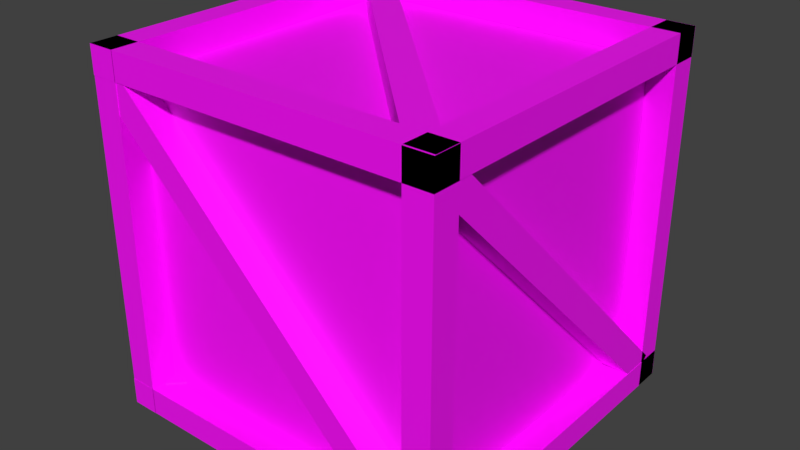 # Source: Crate.blend  (saved by Blender 2.80.75; exported with 4.5.12 LTS)
import bpy
from mathutils import Matrix  # noqa: F401  (used for matrix-valued properties, if any)

bpy.ops.wm.read_factory_settings(use_empty=True)
scene = bpy.context.scene
scene.name = 'Scene'

# ---- collections
col_collection_1 = bpy.data.collections.new('Collection 1'); scene.collection.children.link(col_collection_1)

# ---- images (referenced by path relative to the original .blend; pixels are not part of the script)
import os
ASSET_DIR = os.environ.get("B2B_ASSET_DIR", "")  # directory of the original .blend (textures are referenced by path, not embedded)
HERE = os.path.dirname(os.path.abspath(__file__))  # packed textures are extracted next to this script under _unpacked/

def load_image(name, relpath, width, height, colorspace="sRGB"):
    """Load a texture the original file referenced (path relative to the .blend, or extracted next to this script)."""
    p = next((c for c in (os.path.join(HERE, relpath), os.path.join(ASSET_DIR, relpath)) if relpath and os.path.exists(c)), "")
    if p:
        img = bpy.data.images.load(p, check_existing=True)
        img.name = name
    else:  # same state as the original file: an image datablock whose file is absent (Cycles renders it pink)
        img = bpy.data.images.new(name, width, height)
        img.source = "FILE"
        img.filepath = "//" + (relpath or name)
    img.colorspace_settings.name = colorspace
    return img
img_t_wood01_1_psd = load_image('T_Wood01.1.psd', 'T_Wood01.1.psd', 1024, 1024, 'sRGB')

# ---- materials (node trees are filled in below, after node groups)
mat_material = bpy.data.materials.new('Material')
mat_material.alpha_threshold = 0.0
mat_material.use_transparent_shadow = False
mat_material.roughness = 0.5
mat_material.line_color = (0.0, 0.0, 0.0, 1.0)

# ---- material node trees
mat_material.use_nodes = True; mat_material.node_tree.nodes.clear()
_N = mat_material.node_tree.nodes; _L = mat_material.node_tree.links
n0 = _N.new('ShaderNodeOutputMaterial'); n0.name = 'Material Output'; n0.location = (300, 300)
n1 = _N.new('ShaderNodeBsdfPrincipled'); n1.name = 'Principled BSDF'; n1.location = (10, 300)
n1.distribution = 'GGX'
n1.subsurface_method = 'BURLEY'
n1.inputs[3].default_value = 1.45
n1.inputs[27].default_value = (0.0, 0.0, 0.0, 1.0)
n1.inputs[28].default_value = 1.0
n2 = _N.new('ShaderNodeTexImage'); n2.name = 'Image Texture'; n2.location = (-371, 249)
n2.image = img_t_wood01_1_psd
_L.new(n1.outputs[0], n0.inputs[0])
_L.new(n2.outputs[0], n1.inputs[0])
n0.is_active_output = True

# ---- world
world_world = bpy.data.worlds.new('World'); scene.world = world_world
world_world.color = (0.05088, 0.05088, 0.05088)
world_world.use_sun_shadow = False
world_world.sun_shadow_jitter_overblur = 0.0
world_world.cycles.sampling_method = 'MANUAL'

# ---- meshes
me_cube = bpy.data.meshes.new('Cube')
me_cube.from_pydata([(-1.168, -1.177, -1.17), (-1.168, -1.177, -0.9907), (-1.168, -0.9973, -1.17), (-1.168, -0.9973, -0.9907), (1.178, -1.177, -1.17), (1.178, -1.177, -0.9907), (1.178, -0.9973, -1.17), (1.178, -0.9973, -0.9907), (1.0, 1.0, -1.0), (1.0, -1.0, -1.0), (-1.0, -1.0, -1.0), (-1.0, 1.0, -1.0), (1.0, 1.0, 1.0), (1.0, -1.002, 0.9974), (-1.0, -1.002, 0.9974), (-1.0, 1.0, 1.0), (-0.9882, -1.178, -1.17), (-0.9882, -1.178, -0.9907), (-1.168, -1.178, -1.17), (-1.168, -1.178, -0.9907), (-0.9882, 1.184, -1.17), (-0.9882, 1.184, -0.9907), (-1.168, 1.184, -1.17), (-1.168, 1.184, -0.9907), (1.177, 1.184, -1.17), (1.177, 1.184, -0.9907), (1.177, 1.005, -1.17), (1.177, 1.005, -0.9907), (-1.165, 1.184, -1.17), (-1.165, 1.184, -0.9907), (-1.165, 1.005, -1.17), (-1.165, 1.005, -0.9907), (0.9973, 1.183, -1.17), (0.9973, 1.183, -0.9907), (1.177, 1.183, -1.17), (1.177, 1.183, -0.9907), (0.9973, -1.168, -1.17), (0.9973, -1.168, -0.9907), (1.177, -1.168, -1.17), (1.177, -1.168, -0.9907), (-1.168, -1.177, 0.9962), (-1.168, -1.177, 1.176), (-1.168, -0.9973, 0.9962), (-1.168, -0.9973, 1.176), (1.178, -1.177, 0.9962), (1.178, -1.177, 1.176), (1.178, -0.9973, 0.9962), (1.178, -0.9973, 1.176), (-0.9882, -1.178, 0.9962), (-0.9882, -1.178, 1.176), (-1.168, -1.178, 0.9962), (-1.168, -1.178, 1.176), (-0.9882, 1.184, 0.9962), (-0.9882, 1.184, 1.176), (-1.168, 1.184, 0.9962), (-1.168, 1.184, 1.176), (1.177, 1.184, 0.9962), (1.177, 1.184, 1.176), (1.177, 1.005, 0.9962), (1.177, 1.005, 1.176), (-1.165, 1.184, 0.9962), (-1.165, 1.184, 1.176), (-1.165, 1.005, 0.9962), (-1.165, 1.005, 1.176), (0.9973, 1.183, 0.9962), (0.9973, 1.183, 1.176), (1.177, 1.183, 0.9962), (1.177, 1.183, 1.176), (0.9973, -1.168, 0.9962), (0.9973, -1.168, 1.176), (1.177, -1.168, 0.9962), (1.177, -1.168, 1.176), (-1.165, -1.177, 1.174), (-0.9855, -1.177, 1.174), (-1.165, -0.9973, 1.174), (-0.9855, -0.9973, 1.174), (-1.165, -1.177, -1.172), (-0.9855, -1.177, -1.172), (-1.165, -0.9973, -1.172), (-0.9855, -0.9973, -1.172), (-1.165, 1.008, 1.174), (-0.9855, 1.008, 1.174), (-1.165, 1.188, 1.174), (-0.9855, 1.188, 1.174), (-1.165, 1.008, -1.172), (-0.9855, 1.008, -1.172), (-1.165, 1.188, -1.172), (-0.9855, 1.188, -1.172), (0.9958, 1.003, 1.174), (1.175, 1.003, 1.174), (0.9958, 1.183, 1.174), (1.175, 1.183, 1.174), (0.9958, 1.003, -1.172), (1.175, 1.003, -1.172), (0.9958, 1.183, -1.172), (1.175, 1.183, -1.172), (0.9986, -1.177, 1.174), (1.178, -1.177, 1.174), (0.9986, -0.9973, 1.174), (1.178, -0.9973, 1.174), (0.9986, -1.177, -1.172), (1.178, -1.177, -1.172), (0.9986, -0.9973, -1.172), (1.178, -0.9973, -1.172), (0.9341, 1.001, 1.057), (1.061, 1.001, 0.9305), (0.9341, 1.181, 1.057), (1.061, 1.181, 0.9305), (-1.075, 1.001, -0.9385), (-0.9477, 1.001, -1.065), (-1.075, 1.181, -0.9385), (-0.9477, 1.181, -1.065), (0.9955, -0.9768, 1.046), (0.9955, -1.095, 0.9305), (1.175, -0.9684, 1.057), (1.175, -1.095, 0.9305), (0.9955, 1.063, -0.9675), (0.9955, 0.9365, -1.094), (1.175, 1.063, -0.9675), (1.175, 0.9365, -1.094), (-0.9894, -1.001, 1.047), (-1.116, -0.9932, 0.9305), (-0.9894, -1.173, 1.057), (-1.116, -1.173, 0.9305), (1.081, -0.9932, -0.9778), (0.9546, -0.9932, -1.105), (1.081, -1.173, -0.9778), (0.9546, -1.173, -1.105), (-0.9861, 0.9551, 1.057), (-0.9861, 1.082, 0.9305), (-1.166, 0.9551, 1.057), (-1.166, 1.082, 0.9305), (-0.9861, -1.077, -0.9675), (-0.9861, -0.9498, -1.094), (-1.166, -1.077, -0.9675), (-1.166, -0.9498, -1.094), (1.063, -0.9684, 1.171), (0.9359, -1.095, 1.171), (1.063, -0.9684, 0.9916), (0.9359, -1.095, 0.9916), (-0.9621, 1.063, 1.171), (-1.089, 0.9365, 1.171), (-0.9621, 1.063, 0.9916), (-1.089, 0.9365, 0.9916), (0.9393, 1.06, -0.9838), (1.066, 0.933, -0.9838), (0.9393, 1.06, -1.163), (1.066, 0.933, -1.163), (-1.092, -0.965, -0.9838), (-0.9656, -1.092, -0.9838), (-1.092, -0.965, -1.163), (-0.9656, -1.092, -1.163)], [], [(1, 3, 2, 0), (3, 7, 6, 2), (7, 5, 4, 6), (5, 1, 0, 4), (0, 2, 6, 4), (5, 7, 3, 1), (8, 9, 10, 11), (12, 15, 14, 13), (8, 12, 13, 9), (9, 13, 14, 10), (10, 14, 15, 11), (12, 8, 11, 15), (17, 19, 18, 16), (19, 23, 22, 18), (23, 21, 20, 22), (21, 17, 16, 20), (16, 18, 22, 20), (21, 23, 19, 17), (25, 27, 26, 24), (27, 31, 30, 26), (31, 29, 28, 30), (29, 25, 24, 28), (24, 26, 30, 28), (29, 31, 27, 25), (33, 35, 34, 32), (35, 39, 38, 34), (39, 37, 36, 38), (37, 33, 32, 36), (32, 34, 38, 36), (37, 39, 35, 33), (41, 43, 42, 40), (43, 47, 46, 42), (47, 45, 44, 46), (45, 41, 40, 44), (40, 42, 46, 44), (45, 47, 43, 41), (49, 51, 50, 48), (51, 55, 54, 50), (55, 53, 52, 54), (53, 49, 48, 52), (48, 50, 54, 52), (53, 55, 51, 49), (57, 59, 58, 56), (59, 63, 62, 58), (63, 61, 60, 62), (61, 57, 56, 60), (56, 58, 62, 60), (61, 63, 59, 57), (65, 67, 66, 64), (67, 71, 70, 66), (71, 69, 68, 70), (69, 65, 64, 68), (64, 66, 70, 68), (69, 71, 67, 65), (73, 75, 74, 72), (75, 79, 78, 74), (79, 77, 76, 78), (77, 73, 72, 76), (72, 74, 78, 76), (77, 79, 75, 73), (81, 83, 82, 80), (83, 87, 86, 82), (87, 85, 84, 86), (85, 81, 80, 84), (80, 82, 86, 84), (85, 87, 83, 81), (89, 91, 90, 88), (91, 95, 94, 90), (95, 93, 92, 94), (93, 89, 88, 92), (88, 90, 94, 92), (93, 95, 91, 89), (97, 99, 98, 96), (99, 103, 102, 98), (103, 101, 100, 102), (101, 97, 96, 100), (96, 98, 102, 100), (101, 103, 99, 97), (105, 107, 106, 104), (107, 111, 110, 106), (111, 109, 108, 110), (109, 105, 104, 108), (104, 106, 110, 108), (109, 111, 107, 105), (113, 115, 114, 112), (115, 119, 118, 114), (119, 117, 116, 118), (117, 113, 112, 116), (112, 114, 118, 116), (117, 119, 115, 113), (121, 123, 122, 120), (123, 127, 126, 122), (127, 125, 124, 126), (125, 121, 120, 124), (120, 122, 126, 124), (125, 127, 123, 121), (129, 131, 130, 128), (131, 135, 134, 130), (135, 133, 132, 134), (133, 129, 128, 132), (128, 130, 134, 132), (133, 135, 131, 129), (137, 139, 138, 136), (139, 143, 142, 138), (143, 141, 140, 142), (141, 137, 136, 140), (136, 138, 142, 140), (141, 143, 139, 137), (145, 147, 146, 144), (147, 151, 150, 146), (151, 149, 148, 150), (149, 145, 144, 148), (144, 146, 150, 148), (149, 151, 147, 145)])
_uv = me_cube.uv_layers.new(name='UVMap')
_uv.uv.foreach_set('vector', [0.6978, 0.2472, 0.6978, 0.2715, 0.6761, 0.2715, 0.6761, 0.2472, 0.3284, 0.861, 0.3284, 0.5428, 0.3501, 0.5428, 0.3501, 0.861, 0.5918, 0.8629, 0.6071, 0.8629, 0.6071, 0.8873, 0.5918, 0.8873, 0.7844, 1.917e-08, 0.7844, 0.2252, 0.7627, 0.2252, 0.7627, 0.0, 0.1735, 0.861, 0.1518, 0.861, 0.1518, 0.5428, 0.1735, 0.5428, 0.2168, 0.5428, 0.2385, 0.5428, 0.2385, 0.861, 0.2168, 0.861, 0.2417, 0.2715, 0.4834, 0.2715, 0.4834, 0.5428, 0.2417, 0.5428, 0.06972, 0.001969, 0.4799, 0.001969, 0.4799, 0.2735, 0.06972, 0.2735, 0.3725, 0.2713, 0.3725, 0.0, 0.7652, 0.0003507, 0.7648, 0.2713, 0.4192, 0.5538, 0.4192, 0.2828, 0.798, 0.2827, 0.798, 0.5536, 0.08854, 0.2025, 0.0881, 0.06673, 0.5708, 0.06655, 0.5708, 0.2025, 0.5626, 0.3305, 0.5626, 0.4665, 0.08033, 0.4665, 0.08033, 0.3305, 0.4088, 0.8854, 0.3935, 0.8854, 0.3935, 0.861, 0.4088, 0.861, 0.5267, 0.8629, 0.5267, 0.5426, 0.5484, 0.5426, 0.5484, 0.8629, 0.7628, 0.2472, 0.7845, 0.2472, 0.7845, 0.2715, 0.7628, 0.2715, 0.676, 0.0, 0.676, 0.2263, 0.6543, 0.2263, 0.6543, 3.84e-08, 0.6135, 0.8629, 0.5918, 0.8629, 0.5918, 0.5426, 0.6135, 0.5426, 0.5918, 0.8629, 0.5701, 0.8629, 0.5701, 0.5426, 0.5918, 0.5426, 0.5701, 0.8629, 0.5854, 0.8629, 0.5854, 0.8873, 0.5701, 0.8873, 0.7844, 0.2248, 0.7844, 0.0, 0.8061, 2.426e-08, 0.8061, 0.2248, 0.7628, 0.2472, 0.7628, 0.2715, 0.7412, 0.2715, 0.7412, 0.2472, 0.8496, 0.5892, 0.8496, 0.2715, 0.8713, 0.2715, 0.8713, 0.5892, 0.8279, 0.2715, 0.8496, 0.2715, 0.8496, 0.5892, 0.8279, 0.5892, 0.4585, 0.5428, 0.4802, 0.5428, 0.4802, 0.8605, 0.4585, 0.8605, 0.2417, 0.861, 0.2634, 0.861, 0.2634, 0.8854, 0.2417, 0.8854, 0.6977, 0.2253, 0.6977, 3.322e-08, 0.7193, 0.0, 0.7193, 0.2253, 0.01535, 0.8861, 0.0, 0.8861, 1.801e-09, 0.8618, 0.01535, 0.8618, 0.02168, 0.8618, 0.02168, 0.5428, 0.04337, 0.5428, 0.04337, 0.8618, 0.1084, 0.8618, 0.08673, 0.8618, 0.08673, 0.5428, 0.1084, 0.5428, 0.06505, 0.8618, 0.04337, 0.8618, 0.04337, 0.5428, 0.06505, 0.5428, 0.7412, 0.2715, 0.7195, 0.2715, 0.7195, 0.2472, 0.7412, 0.2472, 0.2851, 0.861, 0.2851, 0.5428, 0.3067, 0.5428, 0.3067, 0.861, 0.6071, 0.8629, 0.6224, 0.8629, 0.6224, 0.8873, 0.6071, 0.8873, 0.7627, 2.599e-08, 0.7627, 0.2252, 0.741, 0.2252, 0.741, 0.0, 0.1518, 0.861, 0.1301, 0.861, 0.1301, 0.5428, 0.1518, 0.5428, 0.2417, 0.5428, 0.2634, 0.5428, 0.2634, 0.861, 0.2417, 0.861, 0.3718, 0.861, 0.3871, 0.861, 0.3871, 0.8854, 0.3718, 0.8854, 0.6352, 0.5426, 0.6352, 0.8629, 0.6135, 0.8629, 0.6135, 0.5426, 0.4368, 0.8605, 0.4585, 0.8605, 0.4585, 0.8849, 0.4368, 0.8849, 0.6977, 0.0, 0.6977, 0.2263, 0.676, 0.2263, 0.676, 2.628e-08, 0.5267, 0.8629, 0.5051, 0.8629, 0.5051, 0.5426, 0.5267, 0.5426, 0.5701, 0.8629, 0.5484, 0.8629, 0.5484, 0.5426, 0.5701, 0.5426, 0.5664, 0.8873, 0.5511, 0.8873, 0.5511, 0.8629, 0.5664, 0.8629, 0.8061, 0.2248, 0.8061, 0.0, 0.8278, 1.819e-08, 0.8278, 0.2248, 0.2851, 0.8854, 0.2851, 0.861, 0.3067, 0.861, 0.3067, 0.8854, 0.8713, 0.5892, 0.8713, 0.9069, 0.8496, 0.9069, 0.8496, 0.5892, 0.8279, 0.5892, 0.8496, 0.5892, 0.8496, 0.9069, 0.8279, 0.9069, 0.4368, 0.5428, 0.4585, 0.5428, 0.4585, 0.8605, 0.4368, 0.8605, 0.4585, 0.8605, 0.4802, 0.8605, 0.4802, 0.8849, 0.4585, 0.8849, 0.7193, 0.2253, 0.7193, 1.604e-08, 0.741, 0.0, 0.741, 0.2253, 0.4242, 0.8854, 0.4088, 0.8854, 0.4088, 0.861, 0.4242, 0.861, 2.881e-08, 0.8618, 0.0, 0.5428, 0.02168, 0.5428, 0.02168, 0.8618, 0.1084, 0.5428, 0.1301, 0.5428, 0.1301, 0.8618, 0.1084, 0.8618, 0.08673, 0.8618, 0.06505, 0.8618, 0.06505, 0.5428, 0.08673, 0.5428, 0.2168, 0.8854, 0.2168, 0.861, 0.2385, 0.861, 0.2385, 0.8854, 0.3718, 0.5428, 0.3718, 0.861, 0.3501, 0.861, 0.3501, 0.5428, 0.7195, 0.2472, 0.7195, 0.2715, 0.6978, 0.2715, 0.6978, 0.2472, 0.9106, 0.5471, 0.9106, 0.8653, 0.8953, 0.8653, 0.8953, 0.5471, 0.1735, 0.5428, 0.1952, 0.5428, 0.1952, 0.861, 0.1735, 0.861, 0.9694, 0.5471, 0.9847, 0.5471, 0.9847, 0.8653, 0.9694, 0.8653, 0.2634, 0.8854, 0.2634, 0.861, 0.2851, 0.861, 0.2851, 0.8854, 0.3935, 0.5428, 0.3935, 0.861, 0.3718, 0.861, 0.3718, 0.5428, 0.1735, 0.861, 0.1952, 0.861, 0.1952, 0.8854, 0.1735, 0.8854, 0.9694, 0.5471, 0.9694, 0.8653, 0.954, 0.8653, 0.954, 0.5471, 0.1952, 0.5428, 0.2168, 0.5428, 0.2168, 0.861, 0.1952, 0.861, 0.9847, 0.2258, 1.0, 0.2258, 1.0, 0.544, 0.9847, 0.544, 0.1518, 0.8854, 0.1518, 0.861, 0.1735, 0.861, 0.1735, 0.8854, 0.4152, 0.5428, 0.4152, 0.861, 0.3935, 0.861, 0.3935, 0.5428, 0.2168, 0.861, 0.2168, 0.8854, 0.1952, 0.8854, 0.1952, 0.861, 0.9694, 0.2258, 0.9694, 0.544, 0.954, 0.544, 0.954, 0.2258, 0.3284, 0.861, 0.3067, 0.861, 0.3067, 0.5428, 0.3284, 0.5428, 0.9694, 0.2258, 0.9847, 0.2258, 0.9847, 0.544, 0.9694, 0.544, 0.1301, 0.8854, 0.1301, 0.861, 0.1518, 0.861, 0.1518, 0.8854, 0.4368, 0.5428, 0.4368, 0.861, 0.4152, 0.861, 0.4152, 0.5428, 0.3284, 0.861, 0.3284, 0.8854, 0.3067, 0.8854, 0.3067, 0.861, 0.7999, 0.6607, 0.7999, 0.9789, 0.7845, 0.9789, 0.7845, 0.6607, 0.2851, 0.861, 0.2634, 0.861, 0.2634, 0.5428, 0.2851, 0.5428, 0.9847, 0.5471, 1.0, 0.5471, 1.0, 0.8653, 0.9847, 0.8653, 0.5051, 0.8873, 0.5051, 0.8629, 0.5204, 0.8629, 0.5204, 0.8873, 0.5051, 0.5426, 0.5051, 0.9267, 0.4834, 0.9268, 0.4834, 0.5427, 0.07404, 0.8861, 0.07404, 0.8618, 0.08937, 0.8618, 0.08937, 0.8861, 0.7155, 0.6607, 0.7155, 0.993, 0.6978, 1.0, 0.6978, 0.6676, 0.9323, 0.2715, 0.954, 0.2715, 0.954, 0.544, 0.9323, 0.544, 0.954, 0.8196, 0.9323, 0.8196, 0.9323, 0.5471, 0.954, 0.5471, 0.04337, 0.8618, 0.04337, 0.8861, 0.02803, 0.8861, 0.02905, 0.8618, 0.889, 0.6222, 0.889, 0.9589, 0.8713, 0.9519, 0.8713, 0.6152, 0.1047, 0.8618, 0.1047, 0.8861, 0.08937, 0.8861, 0.08937, 0.8618, 0.7845, 0.2716, 0.7845, 0.6607, 0.7646, 0.6603, 0.7628, 0.2715, 0.7412, 0.6607, 0.7628, 0.6618, 0.7628, 0.9374, 0.7412, 0.9374, 0.7845, 0.9363, 0.7628, 0.9363, 0.7628, 0.6607, 0.7845, 0.6607, 0.05871, 0.8618, 0.05871, 0.8861, 0.04337, 0.8861, 0.04337, 0.8628, 0.6352, 0.8828, 0.6352, 0.5426, 0.6529, 0.5494, 0.6529, 0.8896, 0.5357, 0.8629, 0.5357, 0.8873, 0.5204, 0.8873, 0.5204, 0.8629, 0.6761, 0.2717, 0.6761, 0.6656, 0.6553, 0.6644, 0.6544, 0.2715, 0.677, 0.6607, 0.6978, 0.6607, 0.6978, 0.9416, 0.6761, 0.9416, 0.8062, 0.6606, 0.8279, 0.6606, 0.8279, 0.9415, 0.8062, 0.9415, 0.3438, 0.8611, 0.3438, 0.8854, 0.3284, 0.8854, 0.3284, 0.861, 0.7412, 0.6607, 0.7412, 0.2716, 0.7628, 0.2715, 0.7628, 0.6606, 0.1238, 0.8618, 0.1238, 0.8861, 0.1084, 0.8861, 0.1084, 0.8618, 0.889, 0.2715, 0.889, 0.6082, 0.8713, 0.6152, 0.8713, 0.2785, 0.6544, 0.6656, 0.6761, 0.6656, 0.6761, 0.9412, 0.6544, 0.9412, 0.889, 0.2715, 0.9106, 0.2715, 0.9106, 0.5471, 0.889, 0.5471, 0.676, 0.2507, 0.6543, 0.2507, 0.6543, 0.2263, 0.676, 0.2263, 0.8062, 0.2715, 0.8062, 0.6606, 0.7845, 0.6607, 0.7845, 0.2716, 0.5511, 0.8629, 0.5511, 0.8873, 0.5357, 0.8873, 0.5357, 0.8629, 0.7195, 0.2716, 0.7195, 0.6607, 0.6978, 0.6606, 0.6978, 0.2715, 0.9106, 0.5471, 0.9323, 0.5472, 0.9323, 0.8221, 0.9106, 0.822, 0.7412, 0.9363, 0.7195, 0.9363, 0.7195, 0.6607, 0.7412, 0.6607, 0.3501, 0.8854, 0.3501, 0.8611, 0.3655, 0.861, 0.3655, 0.8854, 0.7412, 0.2715, 0.7412, 0.6606, 0.7195, 0.6607, 0.7195, 0.2716, 0.05871, 0.8861, 0.05871, 0.8618, 0.07404, 0.8618, 0.07404, 0.8861, 0.6978, 0.2716, 0.6978, 0.6607, 0.6761, 0.6606, 0.6761, 0.2715, 0.9106, 0.2716, 0.9323, 0.2715, 0.9323, 0.5469, 0.9106, 0.5469, 0.8062, 0.2715, 0.8279, 0.2715, 0.8279, 0.6606, 0.8062, 0.6606])
me_cube.materials.append(mat_material)
me_cube.use_remesh_preserve_volume = False
me_cube.use_remesh_preserve_attributes = False
me_cube.use_mirror_vertex_groups = False
me_cube.update()

# ---- objects
ob_cube = bpy.data.objects.new('Cube', me_cube)

# ---- transforms, parenting, visibility, modifiers, constraints
ob_cube.location = (0.0, 0.0, 2.092)
ob_cube.lock_rotations_4d = False
ob_cube.empty_display_type = 'ARROWS'
ob_cube.lineart.crease_threshold = 0.0

# ---- collection membership
col_collection_1.objects.link(ob_cube)

# ---- scene / render settings (as saved in the file)
scene.frame_start = 1; scene.frame_end = 250; scene.frame_set(1)
scene.render.engine = 'BLENDER_EEVEE_NEXT'
scene.render.resolution_percentage = 50
scene.render.dither_intensity = 0.0
scene.cycles.use_denoising = False
scene.cycles.samples = 128
scene.cycles.sampling_pattern = 'TABULATED_SOBOL'
scene.cycles.light_sampling_threshold = 0.0
scene.cycles.use_adaptive_sampling = False
scene.cycles.use_light_tree = False
scene.cycles.blur_glossy = 0.0
scene.cycles.sample_clamp_indirect = 0.0
scene.view_settings.view_transform = 'Standard'
bpy.context.view_layer.update()

# ---- added for rendering (the .blend has no active camera and no usable light): camera, sun
cam_auto = bpy.data.cameras.new('AutoCamera')
cam_auto.lens = 50.0
cam_auto.sensor_width = 36.0
cam_auto.clip_end = 1000.0
ob_auto_camera = bpy.data.objects.new('AutoCamera', cam_auto)
scene.collection.objects.link(ob_auto_camera)
ob_auto_camera.location = (3.77583, -4.51964, 5.11074)
ob_auto_camera.rotation_euler = (1.09748, -7.21219e-08, 0.694738)
scene.camera = ob_auto_camera
light_auto_sun = bpy.data.lights.new('AutoSun', 'SUN')
light_auto_sun.energy = 3.0
light_auto_sun.angle = 0.0523599
ob_auto_sun = bpy.data.objects.new('AutoSun', light_auto_sun)
scene.collection.objects.link(ob_auto_sun)
ob_auto_sun.rotation_euler = (0.872665, 0.174533, 0.523599)
bpy.context.view_layer.update()
